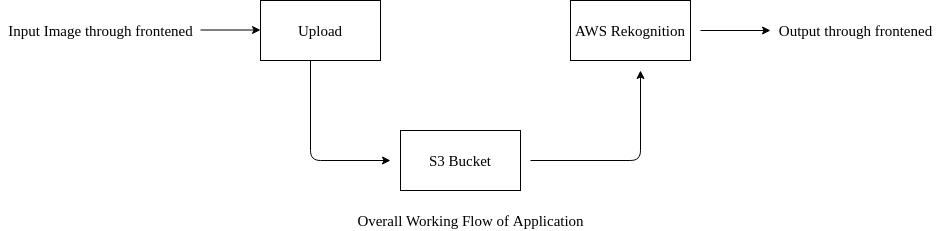

The diagram above was exported from draw.io. Its source (the exported page's mxGraphModel, read from the mxfile embedded in the PNG):
<mxGraphModel dx="2200" dy="767" grid="1" gridSize="10" guides="1" tooltips="1" connect="1" arrows="1" fold="1" page="1" pageScale="1" pageWidth="850" pageHeight="1100" math="0" shadow="0">
  <root>
    <mxCell id="0" />
    <mxCell id="1" parent="0" />
    <mxCell id="aQjRTiqhYrCTwSF3HfIn-2" value="" style="endArrow=classic;html=1;fontSize=15;fontFamily=Times New Roman;" edge="1" parent="1">
      <mxGeometry width="50" height="50" relative="1" as="geometry">
        <mxPoint x="-80" y="239.5" as="sourcePoint" />
        <mxPoint x="-20" y="239.5" as="targetPoint" />
      </mxGeometry>
    </mxCell>
    <mxCell id="aQjRTiqhYrCTwSF3HfIn-3" value="Upload" style="rounded=0;whiteSpace=wrap;html=1;fontSize=15;fontFamily=Times New Roman;" vertex="1" parent="1">
      <mxGeometry x="-20" y="210" width="120" height="60" as="geometry" />
    </mxCell>
    <mxCell id="aQjRTiqhYrCTwSF3HfIn-4" value="AWS Rekognition" style="rounded=0;whiteSpace=wrap;html=1;fontSize=15;fontFamily=Times New Roman;" vertex="1" parent="1">
      <mxGeometry x="290" y="210" width="120" height="60" as="geometry" />
    </mxCell>
    <mxCell id="aQjRTiqhYrCTwSF3HfIn-5" value="Input Image through frontened" style="text;html=1;align=center;verticalAlign=middle;resizable=0;points=[];autosize=1;fontSize=15;fontFamily=Times New Roman;" vertex="1" parent="1">
      <mxGeometry x="-280" y="230" width="200" height="20" as="geometry" />
    </mxCell>
    <mxCell id="aQjRTiqhYrCTwSF3HfIn-6" value="" style="endArrow=classic;html=1;fontSize=15;fontFamily=Times New Roman;" edge="1" parent="1">
      <mxGeometry width="50" height="50" relative="1" as="geometry">
        <mxPoint x="30" y="270" as="sourcePoint" />
        <mxPoint x="110" y="370" as="targetPoint" />
        <Array as="points">
          <mxPoint x="30" y="370" />
        </Array>
      </mxGeometry>
    </mxCell>
    <mxCell id="aQjRTiqhYrCTwSF3HfIn-7" value="S3 Bucket" style="rounded=0;whiteSpace=wrap;html=1;fontSize=15;fontFamily=Times New Roman;" vertex="1" parent="1">
      <mxGeometry x="120" y="340" width="120" height="60" as="geometry" />
    </mxCell>
    <mxCell id="aQjRTiqhYrCTwSF3HfIn-8" value="" style="endArrow=classic;html=1;fontSize=15;fontFamily=Times New Roman;" edge="1" parent="1">
      <mxGeometry width="50" height="50" relative="1" as="geometry">
        <mxPoint x="250" y="370" as="sourcePoint" />
        <mxPoint x="360" y="280" as="targetPoint" />
        <Array as="points">
          <mxPoint x="360" y="370" />
        </Array>
      </mxGeometry>
    </mxCell>
    <mxCell id="aQjRTiqhYrCTwSF3HfIn-9" value="" style="endArrow=classic;html=1;fontSize=15;fontFamily=Times New Roman;" edge="1" parent="1">
      <mxGeometry width="50" height="50" relative="1" as="geometry">
        <mxPoint x="420" y="240" as="sourcePoint" />
        <mxPoint x="490" y="240" as="targetPoint" />
      </mxGeometry>
    </mxCell>
    <mxCell id="aQjRTiqhYrCTwSF3HfIn-10" value="Output through frontened" style="text;html=1;align=center;verticalAlign=middle;resizable=0;points=[];autosize=1;fontSize=15;fontFamily=Times New Roman;" vertex="1" parent="1">
      <mxGeometry x="490" y="230" width="170" height="20" as="geometry" />
    </mxCell>
    <mxCell id="aQjRTiqhYrCTwSF3HfIn-12" value="Overall Working Flow of Application" style="text;html=1;align=center;verticalAlign=middle;resizable=0;points=[];autosize=1;fontSize=15;fontFamily=Times New Roman;" vertex="1" parent="1">
      <mxGeometry x="70" y="420" width="240" height="20" as="geometry" />
    </mxCell>
  </root>
</mxGraphModel>